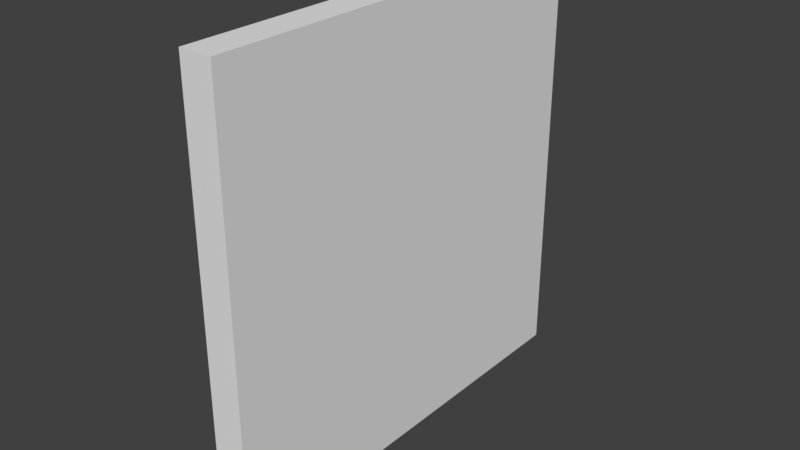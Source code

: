 # Source: HallWall_2x2x0.15.blend  (saved by Blender 2.79.0; exported with 4.5.12 LTS)
import bpy
from mathutils import Matrix  # noqa: F401  (used for matrix-valued properties, if any)

bpy.ops.wm.read_factory_settings(use_empty=True)
scene = bpy.context.scene
scene.name = 'Scene'

# ---- collections
col_collection_1 = bpy.data.collections.new('Collection 1'); scene.collection.children.link(col_collection_1)

# ---- materials (node trees are filled in below, after node groups)
mat_material = bpy.data.materials.new('Material')
mat_material.alpha_threshold = 0.0
mat_material.use_transparent_shadow = False
mat_material.roughness = 0.5
mat_material.line_color = (0.0, 0.0, 0.0, 1.0)

# ---- material node trees

# ---- world
world_world = bpy.data.worlds.new('World'); scene.world = world_world
world_world.color = (0.05088, 0.05088, 0.05088)
world_world.use_sun_shadow = False
world_world.sun_shadow_jitter_overblur = 0.0
world_world.cycles.sampling_method = 'MANUAL'

# ---- meshes
me_hallwall_2x2x0_15 = bpy.data.meshes.new('HallWall_2x2x0.15')
me_hallwall_2x2x0_15.from_pydata([(0.15, 2.0, 0.0), (0.15, -1.788e-07, 0.0), (0.0, 0.0, 0.0), (4.768e-07, 2.0, 0.0), (0.15, 2.0, 2.0), (0.15, -7.749e-07, 2.0), (-2.384e-07, 1.788e-07, 2.0), (1.788e-07, 2.0, 2.0)], [], [(0, 1, 2, 3), (4, 7, 6, 5), (0, 4, 5, 1), (1, 5, 6, 2), (2, 6, 7, 3), (4, 0, 3, 7)])
me_hallwall_2x2x0_15.materials.append(mat_material)
me_hallwall_2x2x0_15.use_remesh_preserve_volume = False
me_hallwall_2x2x0_15.use_remesh_preserve_attributes = False
me_hallwall_2x2x0_15.use_mirror_vertex_groups = False
me_hallwall_2x2x0_15.update()

# ---- objects
ob_hallwall_2x2x0_15 = bpy.data.objects.new('HallWall_2x2x0.15', me_hallwall_2x2x0_15)

# ---- transforms, parenting, visibility, modifiers, constraints
ob_hallwall_2x2x0_15.location = (-1.192e-07, 1.788e-07, 0.0)
ob_hallwall_2x2x0_15.lock_rotations_4d = False
ob_hallwall_2x2x0_15.empty_display_type = 'ARROWS'
ob_hallwall_2x2x0_15.lineart.crease_threshold = 0.0

# ---- collection membership
col_collection_1.objects.link(ob_hallwall_2x2x0_15)

# ---- scene / render settings (as saved in the file)
scene.frame_start = 1; scene.frame_end = 250; scene.frame_set(79)
scene.render.engine = 'BLENDER_EEVEE_NEXT'
scene.render.resolution_percentage = 50
scene.render.dither_intensity = 0.0
scene.cycles.use_denoising = False
scene.cycles.samples = 128
scene.cycles.sampling_pattern = 'TABULATED_SOBOL'
scene.cycles.use_adaptive_sampling = False
scene.cycles.use_light_tree = False
scene.cycles.blur_glossy = 0.0
scene.cycles.sample_clamp_indirect = 0.0
scene.view_settings.view_transform = 'Standard'
bpy.context.view_layer.update()

# ---- added for rendering (the .blend has no active camera and no usable light): camera, sun
cam_auto = bpy.data.cameras.new('AutoCamera')
cam_auto.lens = 50.0
cam_auto.sensor_width = 36.0
cam_auto.clip_end = 1000.0
ob_auto_camera = bpy.data.objects.new('AutoCamera', cam_auto)
scene.collection.objects.link(ob_auto_camera)
ob_auto_camera.location = (2.69561, -2.14473, 3.09649)
ob_auto_camera.rotation_euler = (1.09748, -7.21219e-08, 0.694738)
scene.camera = ob_auto_camera
light_auto_sun = bpy.data.lights.new('AutoSun', 'SUN')
light_auto_sun.energy = 3.0
light_auto_sun.angle = 0.0523599
ob_auto_sun = bpy.data.objects.new('AutoSun', light_auto_sun)
scene.collection.objects.link(ob_auto_sun)
ob_auto_sun.rotation_euler = (0.872665, 0.174533, 0.523599)
bpy.context.view_layer.update()
